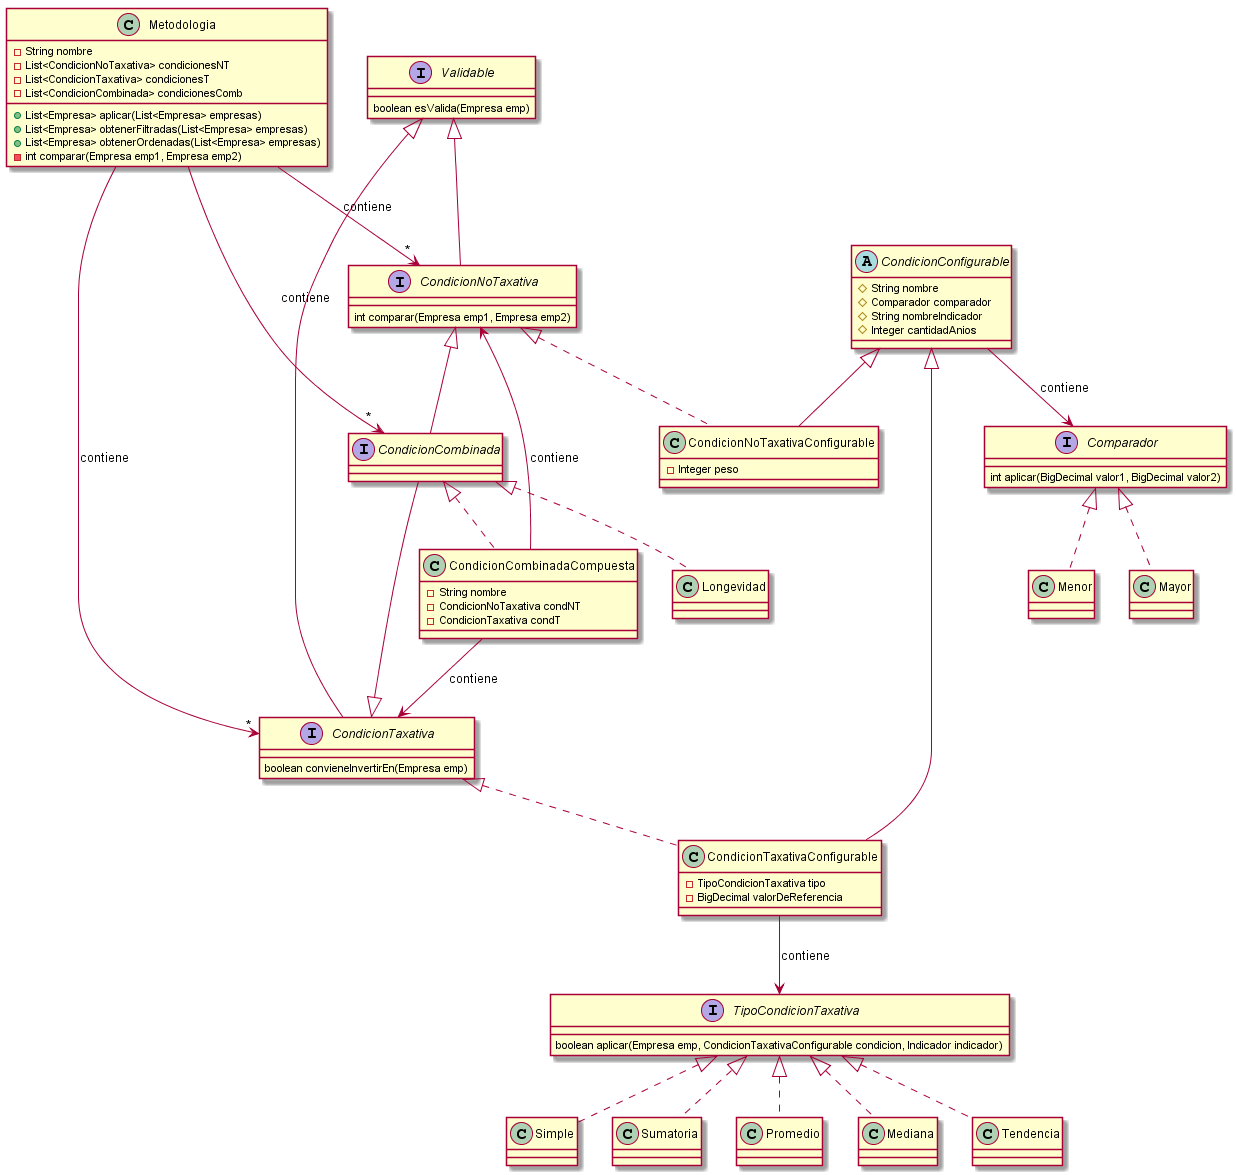

The diagram above was rendered by PlantUML. Its source (embedded in the PNG):
@startuml

class Metodologia [[java:model.Metodologia]] {
	-String nombre
	-List<CondicionNoTaxativa> condicionesNT
	-List<CondicionTaxativa> condicionesT
	-List<CondicionCombinada> condicionesComb
	+List<Empresa> aplicar(List<Empresa> empresas)
	+List<Empresa> obtenerFiltradas(List<Empresa> empresas)
	+List<Empresa> obtenerOrdenadas(List<Empresa> empresas)
	-int comparar(Empresa emp1, Empresa emp2)
}

interface Validable [[java:model.condiciones.Validable]] {
	boolean esValida(Empresa emp)
}
interface CondicionNoTaxativa [[java:model.condiciones.notaxativas.CondicionNoTaxativa]] {
	int comparar(Empresa emp1, Empresa emp2)
}
interface CondicionTaxativa [[java:model.condiciones.taxativas.CondicionTaxativa]] {
	boolean convieneInvertirEn(Empresa emp)
}
Validable <|-- CondicionNoTaxativa
Validable <|-- CondicionTaxativa
interface CondicionCombinada [[java:model.condiciones.combinadas.CondicionCombinada]] {
}
CondicionTaxativa <|-- CondicionCombinada
CondicionNoTaxativa <|-- CondicionCombinada

abstract class CondicionConfigurable [[java:model.condiciones.CondicionConfigurable]] {
	#String nombre
	#Comparador comparador
	#String nombreIndicador
	#Integer cantidadAnios
}
class CondicionNoTaxativaConfigurable [[java:model.condiciones.notaxativas.CondicionNoTaxativaConfigurable]] {
	-Integer peso
}
CondicionConfigurable <|-- CondicionNoTaxativaConfigurable
CondicionNoTaxativa <|.. CondicionNoTaxativaConfigurable

class CondicionTaxativaConfigurable [[java:model.condiciones.taxativas.CondicionTaxativaConfigurable]] {
	-TipoCondicionTaxativa tipo
	-BigDecimal valorDeReferencia
}
CondicionConfigurable <|-- CondicionTaxativaConfigurable
CondicionTaxativa <|.. CondicionTaxativaConfigurable

class CondicionCombinadaCompuesta [[java:model.condiciones.combinadas.CondicionCombinadaCompuesta]] {
	-String nombre
	-CondicionNoTaxativa condNT
	-CondicionTaxativa condT
}
CondicionCombinada <|.. CondicionCombinadaCompuesta
CondicionCombinadaCompuesta --> CondicionNoTaxativa : contiene
CondicionCombinadaCompuesta --> CondicionTaxativa : contiene

class Longevidad [[java:model.condiciones.combinadas.Longevidad]] {
}
CondicionCombinada <|.. Longevidad

interface Comparador [[java:model.condiciones.Comparador]] {
	int aplicar(BigDecimal valor1, BigDecimal valor2)
}
class Mayor [[java:model.condiciones.Mayor]] {
}
Comparador <|.. Mayor
class Menor [[java:model.condiciones.Menor]] {
}
interface Comparador [[java:model.condiciones.Comparador]] {
}
Comparador <|.. Menor

CondicionConfigurable --> Comparador : contiene

interface TipoCondicionTaxativa [[java:model.condiciones.taxativas.TipoCondicionTaxativa]] {
	boolean aplicar(Empresa emp, CondicionTaxativaConfigurable condicion, Indicador indicador)
}
class Simple [[java:model.condiciones.taxativas.Simple]] {
}
TipoCondicionTaxativa <|.. Simple
class Sumatoria [[java:model.condiciones.taxativas.Sumatoria]] {
}
TipoCondicionTaxativa <|.. Sumatoria
class Promedio [[java:model.condiciones.taxativas.Promedio]] {
}
TipoCondicionTaxativa <|.. Promedio
class Mediana [[java:model.condiciones.taxativas.Mediana]] {
}
TipoCondicionTaxativa <|.. Mediana
class Tendencia [[java:model.condiciones.taxativas.Tendencia]] {
}
TipoCondicionTaxativa <|.. Tendencia

CondicionTaxativaConfigurable --> TipoCondicionTaxativa : contiene

Metodologia --> "*" CondicionNoTaxativa : contiene
Metodologia --> "*" CondicionTaxativa : contiene
Metodologia --> "*" CondicionCombinada : contiene

@enduml